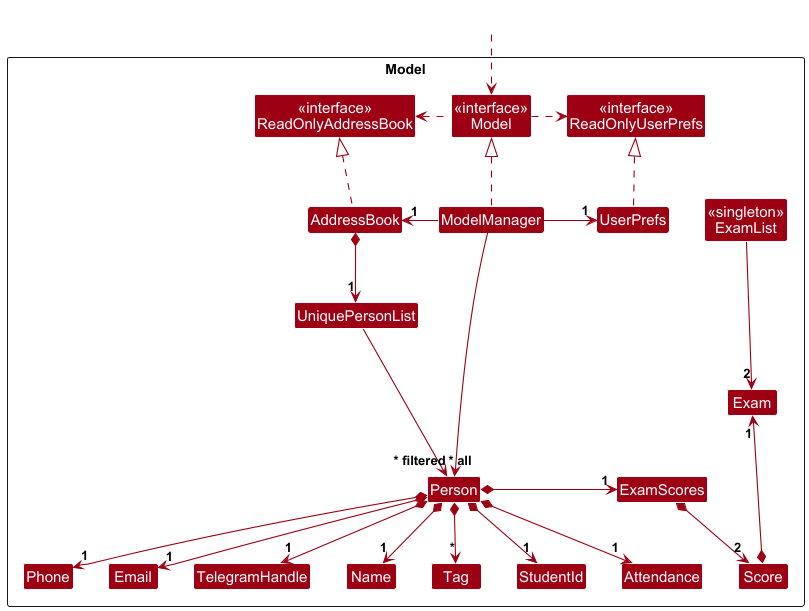

The diagram above was rendered by PlantUML. Its source (embedded in the PNG):
@startuml
!include style.puml
skinparam arrowThickness 1.1
skinparam arrowColor MODEL_COLOR
skinparam classBackgroundColor MODEL_COLOR

Package Model as ModelPackage <<Rectangle>>{
Class "<<interface>>\nReadOnlyAddressBook" as ReadOnlyAddressBook
Class "<<interface>>\nReadOnlyUserPrefs" as ReadOnlyUserPrefs
Class "<<interface>>\nModel" as Model
Class "<<singleton>>\nExamList" as ExamList
Class AddressBook
Class ModelManager
Class UserPrefs

Class UniquePersonList
Class Person
Class Attendance
Class TelegramHandle
Class StudentId
Class ExamScores
Class Email
Class Name
Class Phone
Class Tag
Class Score
Class Exam

Class I #FFFFFF
}

Class HiddenOutside #FFFFFF
HiddenOutside ..> Model

AddressBook .up.|> ReadOnlyAddressBook

ModelManager .up.|> Model
Model .right.> ReadOnlyUserPrefs
Model .left.> ReadOnlyAddressBook
ModelManager -left-> "1" AddressBook
ModelManager -right-> "1" UserPrefs
UserPrefs .up.|> ReadOnlyUserPrefs

AddressBook *--> "1" UniquePersonList
UniquePersonList --> "~* all" Person
Person *--> "1" Name
Person *--> "1" StudentId
Person *--> "1" Phone
Person *--> "1" Email
Person *--> "1" TelegramHandle
Person *--> "1" Attendance
Person *--> "*" Tag
Person *-right-> "1" ExamScores
ExamScores *--> "2" Score
Score *-up-> "1" Exam
ExamList  -down-> "2" Exam

Person -[hidden]up--> I
UniquePersonList -[hidden]right-> I

Name -[hidden]right-> StudentId
StudentId -[hidden]right-> Phone
Phone -[hidden]right-> Email
Email -[hidden]right-> TelegramHandle
TelegramHandle -[hidden]right-> Attendance
Attendance -[hidden]right-> Tag
UserPrefs -[hidden]right-> ExamList

ExamScores -[hidden]down-> Attendance

ModelManager --> "~* filtered" Person
@enduml